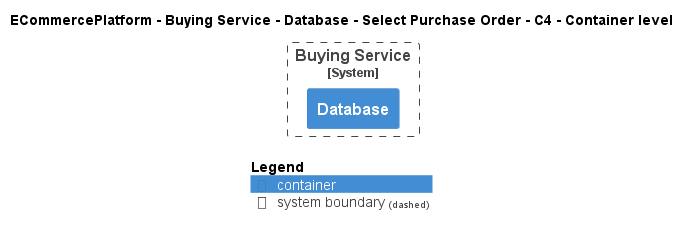

The diagram above was rendered by PlantUML. Its source (embedded in the PNG):
@startuml
!pragma layout smetana
!include ..\..\..\..\..\..\..\.c4s\C4_Container.puml

AddElementTag("c4interflow:lifecycle:new", $bgColor=green, $fontColor=#ffffff, $borderColor=green, $shadowing="False")
AddElementTag("c4interflow:lifecycle:changed", $bgColor=orange, $fontColor=#ffffff, $borderColor=orange, $shadowing="False")
AddElementTag("c4interflow:lifecycle:removed", $bgColor=red, $fontColor=#ffffff, $borderColor=red, $shadowing="False")

AddRelTag("c4interflow:lifecycle:new", $textColor=green, $lineColor=green)
AddRelTag("c4interflow:lifecycle:changed", $textColor=orange, $lineColor=orange)
AddRelTag("c4interflow:lifecycle:removed", $textColor=red, $lineColor=red)

SHOW_PERSON_PORTRAIT()
LAYOUT_TOP_DOWN()

skinparam linetype polyline

title ECommercePlatform - Buying Service - Database - Select Purchase Order - C4 - Container level


System_Boundary(ECommercePlatform.SoftwareSystems.BuyingService, "Buying Service") {
    Container(ECommercePlatform.SoftwareSystems.BuyingService.Containers.Database, "Database", "", "")
}



SHOW_LEGEND()
@enduml